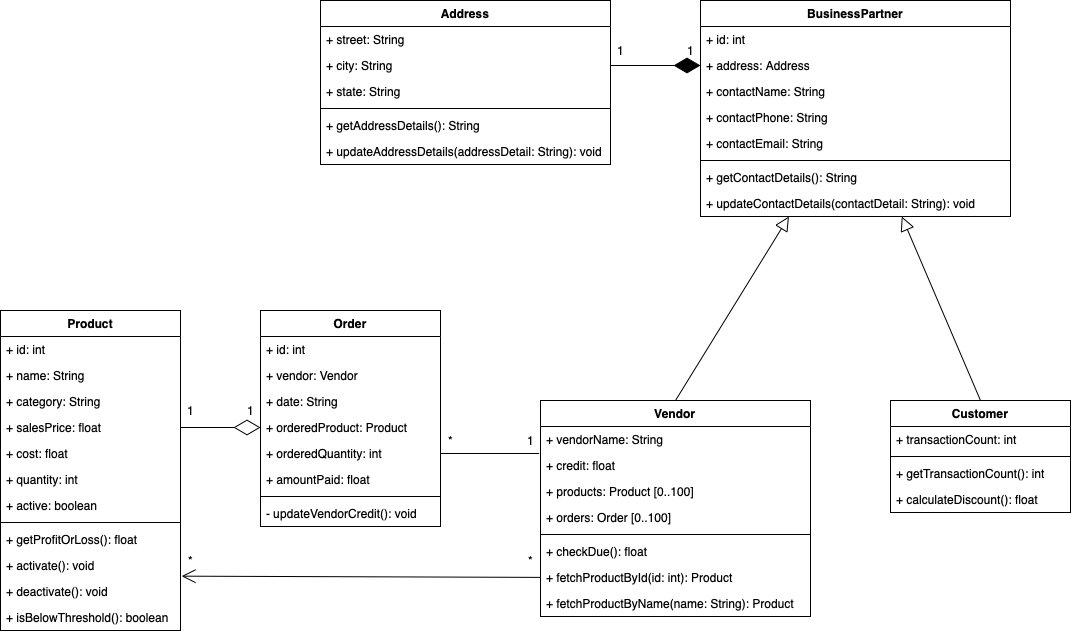

The diagram above was exported from draw.io. Its source (the exported page's mxGraphModel, read from the mxfile embedded in the PNG):
<mxGraphModel dx="946" dy="1814" grid="1" gridSize="10" guides="1" tooltips="1" connect="1" arrows="1" fold="1" page="1" pageScale="1" pageWidth="827" pageHeight="1169" math="0" shadow="0">
  <root>
    <mxCell id="0" />
    <mxCell id="1" parent="0" />
    <mxCell id="fbQUe3Yp5nzjCFqMc9XD-2" value="Product" style="swimlane;fontStyle=1;align=center;verticalAlign=top;childLayout=stackLayout;horizontal=1;startSize=26;horizontalStack=0;resizeParent=1;resizeParentMax=0;resizeLast=0;collapsible=1;marginBottom=0;" parent="1" vertex="1">
      <mxGeometry x="110" y="30" width="180" height="320" as="geometry">
        <mxRectangle x="200" y="120" width="80" height="26" as="alternateBounds" />
      </mxGeometry>
    </mxCell>
    <mxCell id="fbQUe3Yp5nzjCFqMc9XD-3" value="+ id: int" style="text;strokeColor=none;fillColor=none;align=left;verticalAlign=top;spacingLeft=4;spacingRight=4;overflow=hidden;rotatable=0;points=[[0,0.5],[1,0.5]];portConstraint=eastwest;" parent="fbQUe3Yp5nzjCFqMc9XD-2" vertex="1">
      <mxGeometry y="26" width="180" height="26" as="geometry" />
    </mxCell>
    <mxCell id="fbQUe3Yp5nzjCFqMc9XD-6" value="+ name: String" style="text;strokeColor=none;fillColor=none;align=left;verticalAlign=top;spacingLeft=4;spacingRight=4;overflow=hidden;rotatable=0;points=[[0,0.5],[1,0.5]];portConstraint=eastwest;" parent="fbQUe3Yp5nzjCFqMc9XD-2" vertex="1">
      <mxGeometry y="52" width="180" height="26" as="geometry" />
    </mxCell>
    <mxCell id="fbQUe3Yp5nzjCFqMc9XD-7" value="+ category: String" style="text;strokeColor=none;fillColor=none;align=left;verticalAlign=top;spacingLeft=4;spacingRight=4;overflow=hidden;rotatable=0;points=[[0,0.5],[1,0.5]];portConstraint=eastwest;" parent="fbQUe3Yp5nzjCFqMc9XD-2" vertex="1">
      <mxGeometry y="78" width="180" height="26" as="geometry" />
    </mxCell>
    <mxCell id="fbQUe3Yp5nzjCFqMc9XD-8" value="+ salesPrice: float" style="text;strokeColor=none;fillColor=none;align=left;verticalAlign=top;spacingLeft=4;spacingRight=4;overflow=hidden;rotatable=0;points=[[0,0.5],[1,0.5]];portConstraint=eastwest;" parent="fbQUe3Yp5nzjCFqMc9XD-2" vertex="1">
      <mxGeometry y="104" width="180" height="26" as="geometry" />
    </mxCell>
    <mxCell id="fbQUe3Yp5nzjCFqMc9XD-9" value="+ cost: float" style="text;strokeColor=none;fillColor=none;align=left;verticalAlign=top;spacingLeft=4;spacingRight=4;overflow=hidden;rotatable=0;points=[[0,0.5],[1,0.5]];portConstraint=eastwest;" parent="fbQUe3Yp5nzjCFqMc9XD-2" vertex="1">
      <mxGeometry y="130" width="180" height="26" as="geometry" />
    </mxCell>
    <mxCell id="fbQUe3Yp5nzjCFqMc9XD-10" value="+ quantity: int" style="text;strokeColor=none;fillColor=none;align=left;verticalAlign=top;spacingLeft=4;spacingRight=4;overflow=hidden;rotatable=0;points=[[0,0.5],[1,0.5]];portConstraint=eastwest;" parent="fbQUe3Yp5nzjCFqMc9XD-2" vertex="1">
      <mxGeometry y="156" width="180" height="26" as="geometry" />
    </mxCell>
    <mxCell id="fbQUe3Yp5nzjCFqMc9XD-11" value="+ active: boolean" style="text;strokeColor=none;fillColor=none;align=left;verticalAlign=top;spacingLeft=4;spacingRight=4;overflow=hidden;rotatable=0;points=[[0,0.5],[1,0.5]];portConstraint=eastwest;" parent="fbQUe3Yp5nzjCFqMc9XD-2" vertex="1">
      <mxGeometry y="182" width="180" height="26" as="geometry" />
    </mxCell>
    <mxCell id="fbQUe3Yp5nzjCFqMc9XD-4" value="" style="line;strokeWidth=1;fillColor=none;align=left;verticalAlign=middle;spacingTop=-1;spacingLeft=3;spacingRight=3;rotatable=0;labelPosition=right;points=[];portConstraint=eastwest;" parent="fbQUe3Yp5nzjCFqMc9XD-2" vertex="1">
      <mxGeometry y="208" width="180" height="8" as="geometry" />
    </mxCell>
    <mxCell id="fbQUe3Yp5nzjCFqMc9XD-5" value="+ getProfitOrLoss(): float" style="text;strokeColor=none;fillColor=none;align=left;verticalAlign=top;spacingLeft=4;spacingRight=4;overflow=hidden;rotatable=0;points=[[0,0.5],[1,0.5]];portConstraint=eastwest;" parent="fbQUe3Yp5nzjCFqMc9XD-2" vertex="1">
      <mxGeometry y="216" width="180" height="26" as="geometry" />
    </mxCell>
    <mxCell id="fbQUe3Yp5nzjCFqMc9XD-12" value="+ activate(): void" style="text;strokeColor=none;fillColor=none;align=left;verticalAlign=top;spacingLeft=4;spacingRight=4;overflow=hidden;rotatable=0;points=[[0,0.5],[1,0.5]];portConstraint=eastwest;" parent="fbQUe3Yp5nzjCFqMc9XD-2" vertex="1">
      <mxGeometry y="242" width="180" height="26" as="geometry" />
    </mxCell>
    <mxCell id="fbQUe3Yp5nzjCFqMc9XD-13" value="+ deactivate(): void" style="text;strokeColor=none;fillColor=none;align=left;verticalAlign=top;spacingLeft=4;spacingRight=4;overflow=hidden;rotatable=0;points=[[0,0.5],[1,0.5]];portConstraint=eastwest;" parent="fbQUe3Yp5nzjCFqMc9XD-2" vertex="1">
      <mxGeometry y="268" width="180" height="26" as="geometry" />
    </mxCell>
    <mxCell id="fbQUe3Yp5nzjCFqMc9XD-14" value="+ isBelowThreshold(): boolean" style="text;strokeColor=none;fillColor=none;align=left;verticalAlign=top;spacingLeft=4;spacingRight=4;overflow=hidden;rotatable=0;points=[[0,0.5],[1,0.5]];portConstraint=eastwest;" parent="fbQUe3Yp5nzjCFqMc9XD-2" vertex="1">
      <mxGeometry y="294" width="180" height="26" as="geometry" />
    </mxCell>
    <mxCell id="C2fPwORqapMJ2270VnLa-13" value="" style="endArrow=open;endFill=1;endSize=12;html=1;exitX=0;exitY=0.5;exitDx=0;exitDy=0;entryX=1.006;entryY=-0.09;entryDx=0;entryDy=0;entryPerimeter=0;" parent="1" source="fbQUe3Yp5nzjCFqMc9XD-65" target="fbQUe3Yp5nzjCFqMc9XD-13" edge="1">
      <mxGeometry width="160" relative="1" as="geometry">
        <mxPoint x="360" y="390" as="sourcePoint" />
        <mxPoint x="272" y="297" as="targetPoint" />
      </mxGeometry>
    </mxCell>
    <mxCell id="C2fPwORqapMJ2270VnLa-14" value="" style="edgeStyle=elbowEdgeStyle;html=1;endArrow=none;elbow=vertical;exitX=1;exitY=0.5;exitDx=0;exitDy=0;entryX=-0.005;entryY=0.013;entryDx=0;entryDy=0;entryPerimeter=0;" parent="1" source="fbQUe3Yp5nzjCFqMc9XD-20" target="fbQUe3Yp5nzjCFqMc9XD-63" edge="1">
      <mxGeometry width="160" relative="1" as="geometry">
        <mxPoint x="400" y="450" as="sourcePoint" />
        <mxPoint x="610.0000000000002" y="159" as="targetPoint" />
      </mxGeometry>
    </mxCell>
    <mxCell id="C2fPwORqapMJ2270VnLa-15" value="1" style="text;html=1;align=center;verticalAlign=middle;resizable=0;points=[];autosize=1;" parent="1" vertex="1">
      <mxGeometry x="290" y="120" width="20" height="20" as="geometry" />
    </mxCell>
    <mxCell id="C2fPwORqapMJ2270VnLa-16" value="1" style="text;html=1;align=center;verticalAlign=middle;resizable=0;points=[];autosize=1;" parent="1" vertex="1">
      <mxGeometry x="350" y="120" width="20" height="20" as="geometry" />
    </mxCell>
    <mxCell id="C2fPwORqapMJ2270VnLa-17" value="*" style="text;html=1;align=center;verticalAlign=middle;resizable=0;points=[];autosize=1;" parent="1" vertex="1">
      <mxGeometry x="290" y="270" width="20" height="20" as="geometry" />
    </mxCell>
    <mxCell id="C2fPwORqapMJ2270VnLa-18" value="*" style="text;html=1;align=center;verticalAlign=middle;resizable=0;points=[];autosize=1;" parent="1" vertex="1">
      <mxGeometry x="630" y="270" width="20" height="20" as="geometry" />
    </mxCell>
    <mxCell id="C2fPwORqapMJ2270VnLa-19" value="*" style="text;html=1;align=center;verticalAlign=middle;resizable=0;points=[];autosize=1;" parent="1" vertex="1">
      <mxGeometry x="550" y="150" width="20" height="20" as="geometry" />
    </mxCell>
    <mxCell id="C2fPwORqapMJ2270VnLa-20" value="1" style="text;html=1;align=center;verticalAlign=middle;resizable=0;points=[];autosize=1;" parent="1" vertex="1">
      <mxGeometry x="630" y="150" width="20" height="20" as="geometry" />
    </mxCell>
    <mxCell id="fbQUe3Yp5nzjCFqMc9XD-28" value="Customer" style="swimlane;fontStyle=1;align=center;verticalAlign=top;childLayout=stackLayout;horizontal=1;startSize=26;horizontalStack=0;resizeParent=1;resizeParentMax=0;resizeLast=0;collapsible=1;marginBottom=0;" parent="1" vertex="1">
      <mxGeometry x="1000" y="120" width="180" height="112" as="geometry">
        <mxRectangle x="200" y="120" width="80" height="26" as="alternateBounds" />
      </mxGeometry>
    </mxCell>
    <mxCell id="fbQUe3Yp5nzjCFqMc9XD-44" value="+ transactionCount: int" style="text;strokeColor=none;fillColor=none;align=left;verticalAlign=top;spacingLeft=4;spacingRight=4;overflow=hidden;rotatable=0;points=[[0,0.5],[1,0.5]];portConstraint=eastwest;" parent="fbQUe3Yp5nzjCFqMc9XD-28" vertex="1">
      <mxGeometry y="26" width="180" height="26" as="geometry" />
    </mxCell>
    <mxCell id="fbQUe3Yp5nzjCFqMc9XD-36" value="" style="line;strokeWidth=1;fillColor=none;align=left;verticalAlign=middle;spacingTop=-1;spacingLeft=3;spacingRight=3;rotatable=0;labelPosition=right;points=[];portConstraint=eastwest;" parent="fbQUe3Yp5nzjCFqMc9XD-28" vertex="1">
      <mxGeometry y="52" width="180" height="8" as="geometry" />
    </mxCell>
    <mxCell id="fbQUe3Yp5nzjCFqMc9XD-45" value="+ getTransactionCount(): int" style="text;strokeColor=none;fillColor=none;align=left;verticalAlign=top;spacingLeft=4;spacingRight=4;overflow=hidden;rotatable=0;points=[[0,0.5],[1,0.5]];portConstraint=eastwest;" parent="fbQUe3Yp5nzjCFqMc9XD-28" vertex="1">
      <mxGeometry y="60" width="180" height="26" as="geometry" />
    </mxCell>
    <mxCell id="fbQUe3Yp5nzjCFqMc9XD-46" value="+ calculateDiscount(): float" style="text;strokeColor=none;fillColor=none;align=left;verticalAlign=top;spacingLeft=4;spacingRight=4;overflow=hidden;rotatable=0;points=[[0,0.5],[1,0.5]];portConstraint=eastwest;" parent="fbQUe3Yp5nzjCFqMc9XD-28" vertex="1">
      <mxGeometry y="86" width="180" height="26" as="geometry" />
    </mxCell>
    <mxCell id="C2fPwORqapMJ2270VnLa-21" value="BusinessPartner" style="swimlane;fontStyle=1;align=center;verticalAlign=top;childLayout=stackLayout;horizontal=1;startSize=26;horizontalStack=0;resizeParent=1;resizeParentMax=0;resizeLast=0;collapsible=1;marginBottom=0;" parent="1" vertex="1">
      <mxGeometry x="810" y="-280" width="310" height="216" as="geometry">
        <mxRectangle x="200" y="120" width="80" height="26" as="alternateBounds" />
      </mxGeometry>
    </mxCell>
    <mxCell id="C2fPwORqapMJ2270VnLa-22" value="+ id: int" style="text;strokeColor=none;fillColor=none;align=left;verticalAlign=top;spacingLeft=4;spacingRight=4;overflow=hidden;rotatable=0;points=[[0,0.5],[1,0.5]];portConstraint=eastwest;" parent="C2fPwORqapMJ2270VnLa-21" vertex="1">
      <mxGeometry y="26" width="310" height="26" as="geometry" />
    </mxCell>
    <mxCell id="C2fPwORqapMJ2270VnLa-60" value="+ address: Address" style="text;strokeColor=none;fillColor=none;align=left;verticalAlign=top;spacingLeft=4;spacingRight=4;overflow=hidden;rotatable=0;points=[[0,0.5],[1,0.5]];portConstraint=eastwest;" parent="C2fPwORqapMJ2270VnLa-21" vertex="1">
      <mxGeometry y="52" width="310" height="26" as="geometry" />
    </mxCell>
    <mxCell id="C2fPwORqapMJ2270VnLa-23" value="+ contactName: String" style="text;strokeColor=none;fillColor=none;align=left;verticalAlign=top;spacingLeft=4;spacingRight=4;overflow=hidden;rotatable=0;points=[[0,0.5],[1,0.5]];portConstraint=eastwest;" parent="C2fPwORqapMJ2270VnLa-21" vertex="1">
      <mxGeometry y="78" width="310" height="26" as="geometry" />
    </mxCell>
    <mxCell id="C2fPwORqapMJ2270VnLa-24" value="+ contactPhone: String" style="text;strokeColor=none;fillColor=none;align=left;verticalAlign=top;spacingLeft=4;spacingRight=4;overflow=hidden;rotatable=0;points=[[0,0.5],[1,0.5]];portConstraint=eastwest;" parent="C2fPwORqapMJ2270VnLa-21" vertex="1">
      <mxGeometry y="104" width="310" height="26" as="geometry" />
    </mxCell>
    <mxCell id="C2fPwORqapMJ2270VnLa-25" value="+ contactEmail: String" style="text;strokeColor=none;fillColor=none;align=left;verticalAlign=top;spacingLeft=4;spacingRight=4;overflow=hidden;rotatable=0;points=[[0,0.5],[1,0.5]];portConstraint=eastwest;" parent="C2fPwORqapMJ2270VnLa-21" vertex="1">
      <mxGeometry y="130" width="310" height="26" as="geometry" />
    </mxCell>
    <mxCell id="C2fPwORqapMJ2270VnLa-30" value="" style="line;strokeWidth=1;fillColor=none;align=left;verticalAlign=middle;spacingTop=-1;spacingLeft=3;spacingRight=3;rotatable=0;labelPosition=right;points=[];portConstraint=eastwest;" parent="C2fPwORqapMJ2270VnLa-21" vertex="1">
      <mxGeometry y="156" width="310" height="8" as="geometry" />
    </mxCell>
    <mxCell id="C2fPwORqapMJ2270VnLa-31" value="+ getContactDetails(): String" style="text;strokeColor=none;fillColor=none;align=left;verticalAlign=top;spacingLeft=4;spacingRight=4;overflow=hidden;rotatable=0;points=[[0,0.5],[1,0.5]];portConstraint=eastwest;" parent="C2fPwORqapMJ2270VnLa-21" vertex="1">
      <mxGeometry y="164" width="310" height="26" as="geometry" />
    </mxCell>
    <mxCell id="C2fPwORqapMJ2270VnLa-33" value="+ updateContactDetails(contactDetail: String): void" style="text;strokeColor=none;fillColor=none;align=left;verticalAlign=top;spacingLeft=4;spacingRight=4;overflow=hidden;rotatable=0;points=[[0,0.5],[1,0.5]];portConstraint=eastwest;" parent="C2fPwORqapMJ2270VnLa-21" vertex="1">
      <mxGeometry y="190" width="310" height="26" as="geometry" />
    </mxCell>
    <mxCell id="C2fPwORqapMJ2270VnLa-37" value="" style="edgeStyle=none;html=1;endSize=12;endArrow=block;endFill=0;exitX=0.5;exitY=0;exitDx=0;exitDy=0;" parent="1" source="fbQUe3Yp5nzjCFqMc9XD-47" target="C2fPwORqapMJ2270VnLa-21" edge="1">
      <mxGeometry width="160" relative="1" as="geometry">
        <mxPoint x="600" y="-40" as="sourcePoint" />
        <mxPoint x="760" y="-40" as="targetPoint" />
      </mxGeometry>
    </mxCell>
    <mxCell id="C2fPwORqapMJ2270VnLa-38" value="" style="edgeStyle=none;html=1;endSize=12;endArrow=block;endFill=0;exitX=0.5;exitY=0;exitDx=0;exitDy=0;" parent="1" source="fbQUe3Yp5nzjCFqMc9XD-28" target="C2fPwORqapMJ2270VnLa-21" edge="1">
      <mxGeometry width="160" relative="1" as="geometry">
        <mxPoint x="775" y="130" as="sourcePoint" />
        <mxPoint x="947.0430107526881" y="50" as="targetPoint" />
      </mxGeometry>
    </mxCell>
    <mxCell id="fbQUe3Yp5nzjCFqMc9XD-47" value="Vendor" style="swimlane;fontStyle=1;align=center;verticalAlign=top;childLayout=stackLayout;horizontal=1;startSize=26;horizontalStack=0;resizeParent=1;resizeParentMax=0;resizeLast=0;collapsible=1;marginBottom=0;" parent="1" vertex="1">
      <mxGeometry x="650" y="120" width="270" height="216" as="geometry">
        <mxRectangle x="200" y="120" width="80" height="26" as="alternateBounds" />
      </mxGeometry>
    </mxCell>
    <mxCell id="fbQUe3Yp5nzjCFqMc9XD-55" value="+ vendorName: String" style="text;strokeColor=none;fillColor=none;align=left;verticalAlign=top;spacingLeft=4;spacingRight=4;overflow=hidden;rotatable=0;points=[[0,0.5],[1,0.5]];portConstraint=eastwest;" parent="fbQUe3Yp5nzjCFqMc9XD-47" vertex="1">
      <mxGeometry y="26" width="270" height="26" as="geometry" />
    </mxCell>
    <mxCell id="fbQUe3Yp5nzjCFqMc9XD-63" value="+ credit: float" style="text;strokeColor=none;fillColor=none;align=left;verticalAlign=top;spacingLeft=4;spacingRight=4;overflow=hidden;rotatable=0;points=[[0,0.5],[1,0.5]];portConstraint=eastwest;" parent="fbQUe3Yp5nzjCFqMc9XD-47" vertex="1">
      <mxGeometry y="52" width="270" height="26" as="geometry" />
    </mxCell>
    <mxCell id="fbQUe3Yp5nzjCFqMc9XD-64" value="+ products: Product [0..100]" style="text;strokeColor=none;fillColor=none;align=left;verticalAlign=top;spacingLeft=4;spacingRight=4;overflow=hidden;rotatable=0;points=[[0,0.5],[1,0.5]];portConstraint=eastwest;" parent="fbQUe3Yp5nzjCFqMc9XD-47" vertex="1">
      <mxGeometry y="78" width="270" height="26" as="geometry" />
    </mxCell>
    <mxCell id="C2fPwORqapMJ2270VnLa-12" value="+ orders: Order [0..100]" style="text;strokeColor=none;fillColor=none;align=left;verticalAlign=top;spacingLeft=4;spacingRight=4;overflow=hidden;rotatable=0;points=[[0,0.5],[1,0.5]];portConstraint=eastwest;" parent="fbQUe3Yp5nzjCFqMc9XD-47" vertex="1">
      <mxGeometry y="104" width="270" height="26" as="geometry" />
    </mxCell>
    <mxCell id="fbQUe3Yp5nzjCFqMc9XD-56" value="" style="line;strokeWidth=1;fillColor=none;align=left;verticalAlign=middle;spacingTop=-1;spacingLeft=3;spacingRight=3;rotatable=0;labelPosition=right;points=[];portConstraint=eastwest;" parent="fbQUe3Yp5nzjCFqMc9XD-47" vertex="1">
      <mxGeometry y="130" width="270" height="8" as="geometry" />
    </mxCell>
    <mxCell id="fbQUe3Yp5nzjCFqMc9XD-61" value="+ checkDue(): float" style="text;strokeColor=none;fillColor=none;align=left;verticalAlign=top;spacingLeft=4;spacingRight=4;overflow=hidden;rotatable=0;points=[[0,0.5],[1,0.5]];portConstraint=eastwest;" parent="fbQUe3Yp5nzjCFqMc9XD-47" vertex="1">
      <mxGeometry y="138" width="270" height="26" as="geometry" />
    </mxCell>
    <mxCell id="fbQUe3Yp5nzjCFqMc9XD-65" value="+ fetchProductById(id: int): Product" style="text;strokeColor=none;fillColor=none;align=left;verticalAlign=top;spacingLeft=4;spacingRight=4;overflow=hidden;rotatable=0;points=[[0,0.5],[1,0.5]];portConstraint=eastwest;" parent="fbQUe3Yp5nzjCFqMc9XD-47" vertex="1">
      <mxGeometry y="164" width="270" height="26" as="geometry" />
    </mxCell>
    <mxCell id="fbQUe3Yp5nzjCFqMc9XD-66" value="+ fetchProductByName(name: String): Product" style="text;strokeColor=none;fillColor=none;align=left;verticalAlign=top;spacingLeft=4;spacingRight=4;overflow=hidden;rotatable=0;points=[[0,0.5],[1,0.5]];portConstraint=eastwest;" parent="fbQUe3Yp5nzjCFqMc9XD-47" vertex="1">
      <mxGeometry y="190" width="270" height="26" as="geometry" />
    </mxCell>
    <mxCell id="C2fPwORqapMJ2270VnLa-52" value="Address" style="swimlane;fontStyle=1;align=center;verticalAlign=top;childLayout=stackLayout;horizontal=1;startSize=26;horizontalStack=0;resizeParent=1;resizeParentMax=0;resizeLast=0;collapsible=1;marginBottom=0;" parent="1" vertex="1">
      <mxGeometry x="430" y="-280" width="290" height="164" as="geometry">
        <mxRectangle x="200" y="120" width="80" height="26" as="alternateBounds" />
      </mxGeometry>
    </mxCell>
    <mxCell id="C2fPwORqapMJ2270VnLa-26" value="+ street: String" style="text;strokeColor=none;fillColor=none;align=left;verticalAlign=top;spacingLeft=4;spacingRight=4;overflow=hidden;rotatable=0;points=[[0,0.5],[1,0.5]];portConstraint=eastwest;" parent="C2fPwORqapMJ2270VnLa-52" vertex="1">
      <mxGeometry y="26" width="290" height="26" as="geometry" />
    </mxCell>
    <mxCell id="C2fPwORqapMJ2270VnLa-27" value="+ city: String" style="text;strokeColor=none;fillColor=none;align=left;verticalAlign=top;spacingLeft=4;spacingRight=4;overflow=hidden;rotatable=0;points=[[0,0.5],[1,0.5]];portConstraint=eastwest;" parent="C2fPwORqapMJ2270VnLa-52" vertex="1">
      <mxGeometry y="52" width="290" height="26" as="geometry" />
    </mxCell>
    <mxCell id="C2fPwORqapMJ2270VnLa-28" value="+ state: String" style="text;strokeColor=none;fillColor=none;align=left;verticalAlign=top;spacingLeft=4;spacingRight=4;overflow=hidden;rotatable=0;points=[[0,0.5],[1,0.5]];portConstraint=eastwest;" parent="C2fPwORqapMJ2270VnLa-52" vertex="1">
      <mxGeometry y="78" width="290" height="26" as="geometry" />
    </mxCell>
    <mxCell id="C2fPwORqapMJ2270VnLa-54" value="" style="line;strokeWidth=1;fillColor=none;align=left;verticalAlign=middle;spacingTop=-1;spacingLeft=3;spacingRight=3;rotatable=0;labelPosition=right;points=[];portConstraint=eastwest;" parent="C2fPwORqapMJ2270VnLa-52" vertex="1">
      <mxGeometry y="104" width="290" height="8" as="geometry" />
    </mxCell>
    <mxCell id="C2fPwORqapMJ2270VnLa-32" value="+ getAddressDetails(): String" style="text;strokeColor=none;fillColor=none;align=left;verticalAlign=top;spacingLeft=4;spacingRight=4;overflow=hidden;rotatable=0;points=[[0,0.5],[1,0.5]];portConstraint=eastwest;" parent="C2fPwORqapMJ2270VnLa-52" vertex="1">
      <mxGeometry y="112" width="290" height="26" as="geometry" />
    </mxCell>
    <mxCell id="C2fPwORqapMJ2270VnLa-34" value="+ updateAddressDetails(addressDetail: String): void" style="text;strokeColor=none;fillColor=none;align=left;verticalAlign=top;spacingLeft=4;spacingRight=4;overflow=hidden;rotatable=0;points=[[0,0.5],[1,0.5]];portConstraint=eastwest;" parent="C2fPwORqapMJ2270VnLa-52" vertex="1">
      <mxGeometry y="138" width="290" height="26" as="geometry" />
    </mxCell>
    <mxCell id="C2fPwORqapMJ2270VnLa-57" value="" style="endArrow=diamondThin;endFill=1;endSize=24;html=1;exitX=1;exitY=0.5;exitDx=0;exitDy=0;entryX=0;entryY=0.5;entryDx=0;entryDy=0;" parent="1" source="C2fPwORqapMJ2270VnLa-27" target="C2fPwORqapMJ2270VnLa-60" edge="1">
      <mxGeometry width="160" relative="1" as="geometry">
        <mxPoint x="560" y="-50" as="sourcePoint" />
        <mxPoint x="720" y="-50" as="targetPoint" />
      </mxGeometry>
    </mxCell>
    <mxCell id="C2fPwORqapMJ2270VnLa-58" value="1" style="text;html=1;align=center;verticalAlign=middle;resizable=0;points=[];autosize=1;" parent="1" vertex="1">
      <mxGeometry x="720" y="-240" width="20" height="20" as="geometry" />
    </mxCell>
    <mxCell id="C2fPwORqapMJ2270VnLa-59" value="1" style="text;html=1;align=center;verticalAlign=middle;resizable=0;points=[];autosize=1;" parent="1" vertex="1">
      <mxGeometry x="790" y="-240" width="20" height="20" as="geometry" />
    </mxCell>
    <mxCell id="fbQUe3Yp5nzjCFqMc9XD-15" value="Order" style="swimlane;fontStyle=1;align=center;verticalAlign=top;childLayout=stackLayout;horizontal=1;startSize=26;horizontalStack=0;resizeParent=1;resizeParentMax=0;resizeLast=0;collapsible=1;marginBottom=0;" parent="1" vertex="1">
      <mxGeometry x="370" y="30" width="180" height="216" as="geometry">
        <mxRectangle x="200" y="120" width="80" height="26" as="alternateBounds" />
      </mxGeometry>
    </mxCell>
    <mxCell id="fbQUe3Yp5nzjCFqMc9XD-16" value="+ id: int" style="text;strokeColor=none;fillColor=none;align=left;verticalAlign=top;spacingLeft=4;spacingRight=4;overflow=hidden;rotatable=0;points=[[0,0.5],[1,0.5]];portConstraint=eastwest;" parent="fbQUe3Yp5nzjCFqMc9XD-15" vertex="1">
      <mxGeometry y="26" width="180" height="26" as="geometry" />
    </mxCell>
    <mxCell id="fbQUe3Yp5nzjCFqMc9XD-17" value="+ vendor: Vendor" style="text;strokeColor=none;fillColor=none;align=left;verticalAlign=top;spacingLeft=4;spacingRight=4;overflow=hidden;rotatable=0;points=[[0,0.5],[1,0.5]];portConstraint=eastwest;" parent="fbQUe3Yp5nzjCFqMc9XD-15" vertex="1">
      <mxGeometry y="52" width="180" height="26" as="geometry" />
    </mxCell>
    <mxCell id="fbQUe3Yp5nzjCFqMc9XD-18" value="+ date: String" style="text;strokeColor=none;fillColor=none;align=left;verticalAlign=top;spacingLeft=4;spacingRight=4;overflow=hidden;rotatable=0;points=[[0,0.5],[1,0.5]];portConstraint=eastwest;" parent="fbQUe3Yp5nzjCFqMc9XD-15" vertex="1">
      <mxGeometry y="78" width="180" height="26" as="geometry" />
    </mxCell>
    <mxCell id="fbQUe3Yp5nzjCFqMc9XD-19" value="+ orderedProduct: Product" style="text;strokeColor=none;fillColor=none;align=left;verticalAlign=top;spacingLeft=4;spacingRight=4;overflow=hidden;rotatable=0;points=[[0,0.5],[1,0.5]];portConstraint=eastwest;" parent="fbQUe3Yp5nzjCFqMc9XD-15" vertex="1">
      <mxGeometry y="104" width="180" height="26" as="geometry" />
    </mxCell>
    <mxCell id="fbQUe3Yp5nzjCFqMc9XD-20" value="+ orderedQuantity: int" style="text;strokeColor=none;fillColor=none;align=left;verticalAlign=top;spacingLeft=4;spacingRight=4;overflow=hidden;rotatable=0;points=[[0,0.5],[1,0.5]];portConstraint=eastwest;" parent="fbQUe3Yp5nzjCFqMc9XD-15" vertex="1">
      <mxGeometry y="130" width="180" height="26" as="geometry" />
    </mxCell>
    <mxCell id="fbQUe3Yp5nzjCFqMc9XD-21" value="+ amountPaid: float" style="text;strokeColor=none;fillColor=none;align=left;verticalAlign=top;spacingLeft=4;spacingRight=4;overflow=hidden;rotatable=0;points=[[0,0.5],[1,0.5]];portConstraint=eastwest;" parent="fbQUe3Yp5nzjCFqMc9XD-15" vertex="1">
      <mxGeometry y="156" width="180" height="26" as="geometry" />
    </mxCell>
    <mxCell id="fbQUe3Yp5nzjCFqMc9XD-23" value="" style="line;strokeWidth=1;fillColor=none;align=left;verticalAlign=middle;spacingTop=-1;spacingLeft=3;spacingRight=3;rotatable=0;labelPosition=right;points=[];portConstraint=eastwest;" parent="fbQUe3Yp5nzjCFqMc9XD-15" vertex="1">
      <mxGeometry y="182" width="180" height="8" as="geometry" />
    </mxCell>
    <mxCell id="fbQUe3Yp5nzjCFqMc9XD-24" value="- updateVendorCredit(): void" style="text;strokeColor=none;fillColor=none;align=left;verticalAlign=top;spacingLeft=4;spacingRight=4;overflow=hidden;rotatable=0;points=[[0,0.5],[1,0.5]];portConstraint=eastwest;" parent="fbQUe3Yp5nzjCFqMc9XD-15" vertex="1">
      <mxGeometry y="190" width="180" height="26" as="geometry" />
    </mxCell>
    <mxCell id="C2fPwORqapMJ2270VnLa-61" value="" style="endArrow=diamondThin;endFill=0;endSize=24;html=1;exitX=1;exitY=0.5;exitDx=0;exitDy=0;entryX=0;entryY=0.5;entryDx=0;entryDy=0;" parent="1" source="fbQUe3Yp5nzjCFqMc9XD-8" target="fbQUe3Yp5nzjCFqMc9XD-19" edge="1">
      <mxGeometry width="160" relative="1" as="geometry">
        <mxPoint x="390" y="330" as="sourcePoint" />
        <mxPoint x="550" y="330" as="targetPoint" />
      </mxGeometry>
    </mxCell>
  </root>
</mxGraphModel>